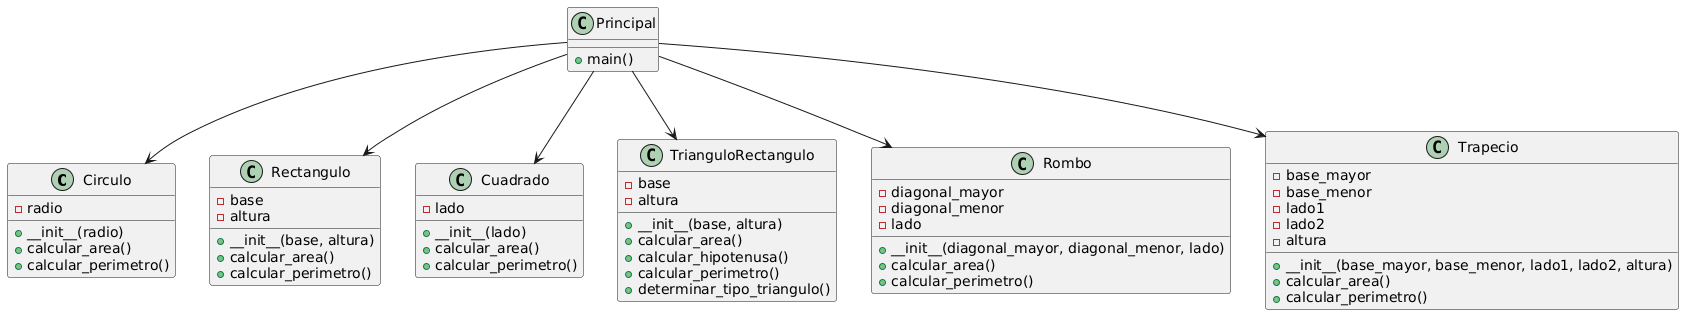

The diagram above was rendered by PlantUML. Its source (embedded in the PNG):
@startuml
class Circulo {
    - radio
    + __init__(radio)
    + calcular_area()
    + calcular_perimetro()
}

class Rectangulo {
    - base
    - altura
    + __init__(base, altura)
    + calcular_area()
    + calcular_perimetro()
}

class Cuadrado {
    - lado
    + __init__(lado)
    + calcular_area()
    + calcular_perimetro()
}

class TrianguloRectangulo {
    - base
    - altura
    + __init__(base, altura)
    + calcular_area()
    + calcular_hipotenusa()
    + calcular_perimetro()
    + determinar_tipo_triangulo()
}

class Rombo {
    - diagonal_mayor
    - diagonal_menor
    - lado
    + __init__(diagonal_mayor, diagonal_menor, lado)
    + calcular_area()
    + calcular_perimetro()
}

class Trapecio {
    - base_mayor
    - base_menor
    - lado1
    - lado2
    - altura
    + __init__(base_mayor, base_menor, lado1, lado2, altura)
    + calcular_area()
    + calcular_perimetro()
}

class Principal {
    + main()
}

Principal --> Circulo
Principal --> Rectangulo
Principal --> Cuadrado
Principal --> TrianguloRectangulo
Principal --> Rombo
Principal --> Trapecio
@enduml